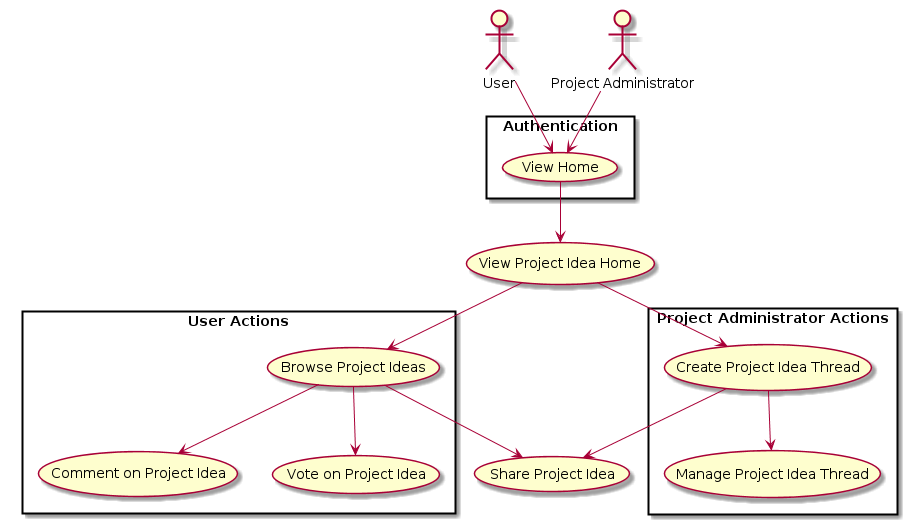

The diagram above was rendered by PlantUML. Its source (embedded in the PNG):
@startuml

:User: as U
:Project Administrator: as PA


rectangle "User Actions"{
(Browse Project Ideas) --> (Comment on Project Idea)
(Browse Project Ideas) --> (Vote on Project Idea)

}


rectangle "Authentication" {
    U --> (View Home) 
    PA --> (View Home) 
    
}
(View Home) --> (View Project Idea Home)

rectangle "Project Administrator Actions"{
(Create Project Idea Thread) --> (Manage Project Idea Thread)

}

(Browse Project Ideas) --> (Share Project Idea)
(Create Project Idea Thread) --> (Share Project Idea)
(View Project Idea Home) --> (Create Project Idea Thread)
(View Project Idea Home) --> (Browse Project Ideas)

@enduml